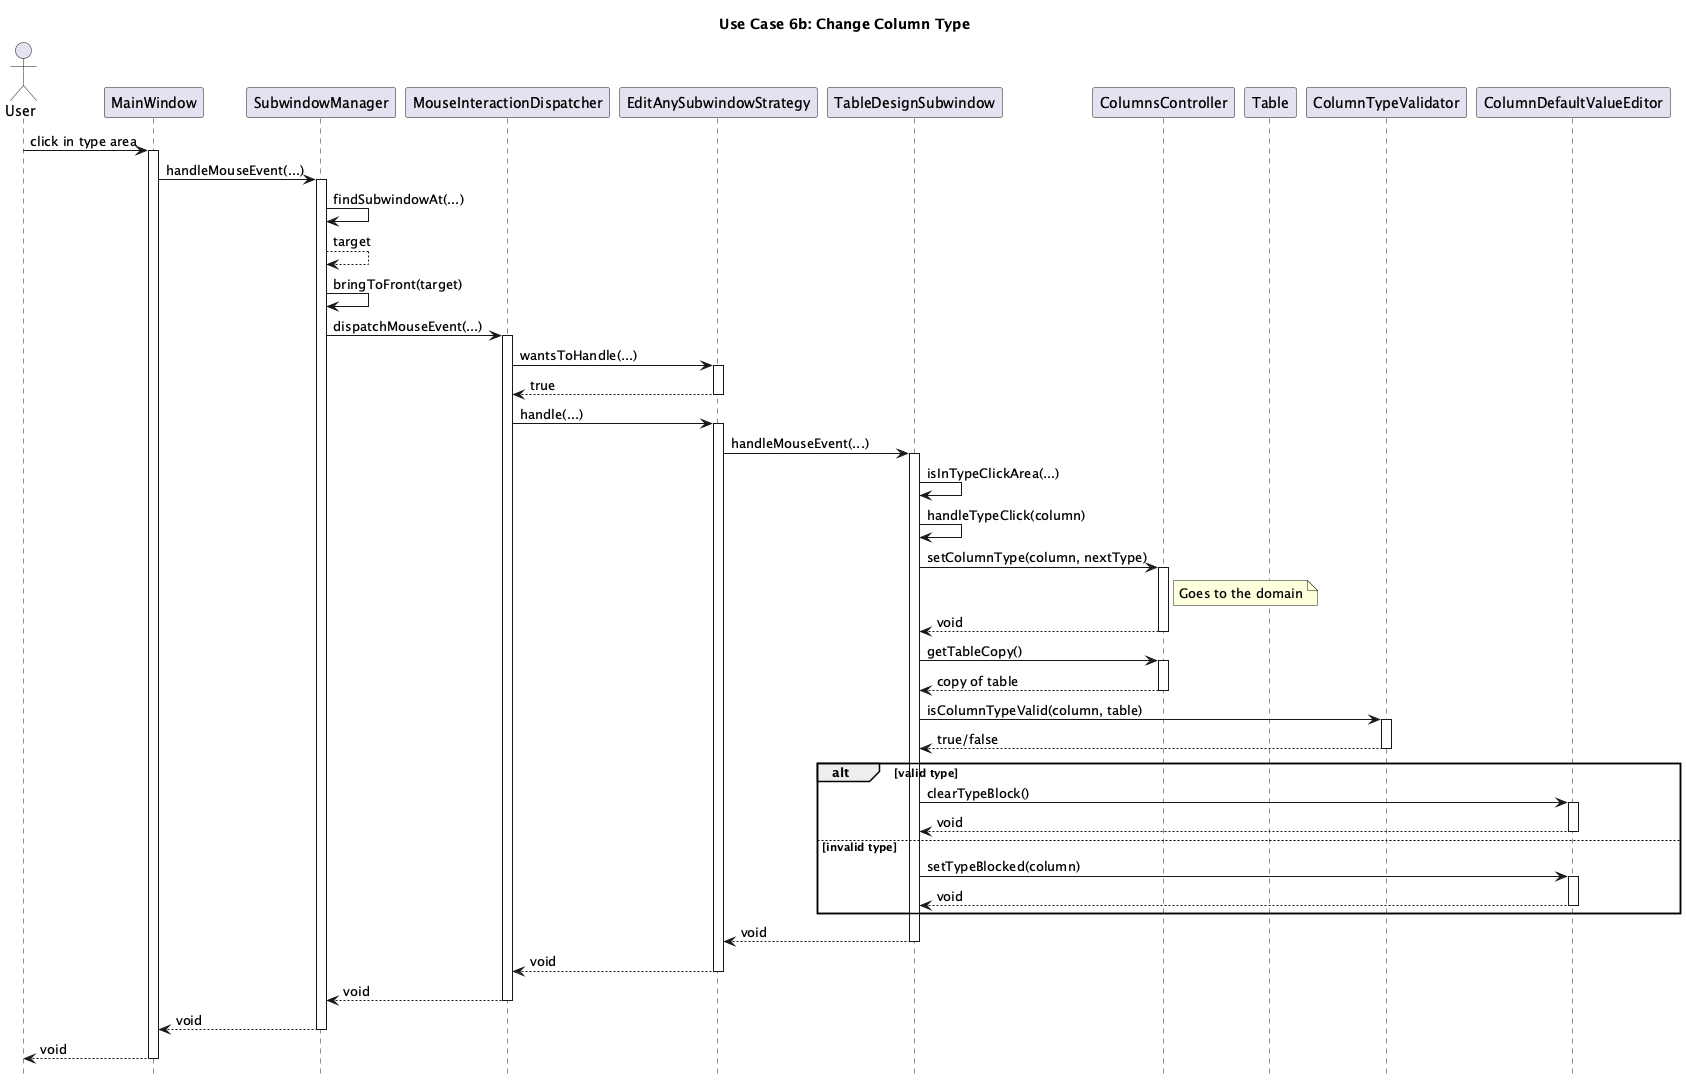

The diagram above was rendered by PlantUML. Its source (embedded in the PNG):
@startuml
title Use Case 6b: Change Column Type
hide footbox

actor User
participant MainWindow
participant SubwindowManager
participant MouseInteractionDispatcher
participant EditAnySubwindowStrategy
participant TableDesignSubwindow
participant ColumnsController
participant Table
participant ColumnTypeValidator
participant ColumnDefaultValueEditor

User -> MainWindow : click in type area
activate MainWindow
MainWindow -> SubwindowManager : handleMouseEvent(...)
activate SubwindowManager
SubwindowManager -> SubwindowManager : findSubwindowAt(...)
SubwindowManager --> SubwindowManager : target
SubwindowManager -> SubwindowManager : bringToFront(target)
SubwindowManager -> MouseInteractionDispatcher : dispatchMouseEvent(...)
activate MouseInteractionDispatcher
MouseInteractionDispatcher -> EditAnySubwindowStrategy : wantsToHandle(...)
activate EditAnySubwindowStrategy
EditAnySubwindowStrategy --> MouseInteractionDispatcher : true
deactivate EditAnySubwindowStrategy
MouseInteractionDispatcher -> EditAnySubwindowStrategy : handle(...)
activate EditAnySubwindowStrategy
EditAnySubwindowStrategy -> TableDesignSubwindow : handleMouseEvent(...)
activate TableDesignSubwindow
TableDesignSubwindow -> TableDesignSubwindow : isInTypeClickArea(...)
TableDesignSubwindow -> TableDesignSubwindow : handleTypeClick(column)
TableDesignSubwindow -> ColumnsController : setColumnType(column, nextType)
note right of ColumnsController : Goes to the domain
activate ColumnsController
return void
TableDesignSubwindow -> ColumnsController : getTableCopy()
activate ColumnsController
return copy of table
TableDesignSubwindow -> ColumnTypeValidator : isColumnTypeValid(column, table)
activate ColumnTypeValidator
ColumnTypeValidator --> TableDesignSubwindow : true/false
deactivate ColumnTypeValidator
alt valid type
    TableDesignSubwindow -> ColumnDefaultValueEditor : clearTypeBlock()
    activate ColumnDefaultValueEditor
    return void
else invalid type
    TableDesignSubwindow -> ColumnDefaultValueEditor : setTypeBlocked(column)
    activate ColumnDefaultValueEditor
    return void
end
return void
deactivate TableDesignSubwindow
EditAnySubwindowStrategy --> MouseInteractionDispatcher : void
deactivate EditAnySubwindowStrategy
MouseInteractionDispatcher --> SubwindowManager : void
deactivate MouseInteractionDispatcher
SubwindowManager --> MainWindow : void
deactivate SubwindowManager
MainWindow --> User : void
deactivate MainWindow
@enduml